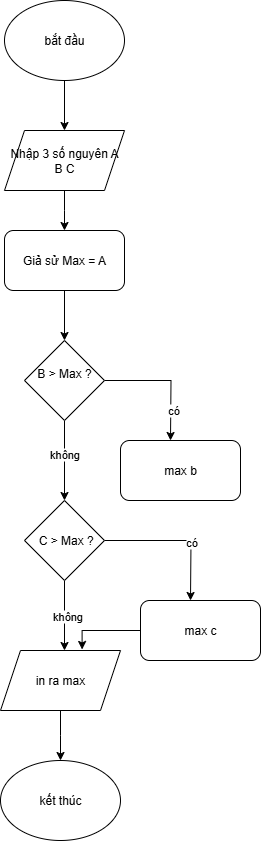

The diagram above was exported from draw.io. Its source (the exported page's mxGraphModel, read from the mxfile embedded in the PNG):
<mxGraphModel dx="1042" dy="562" grid="1" gridSize="10" guides="1" tooltips="1" connect="1" arrows="1" fold="1" page="1" pageScale="1" pageWidth="827" pageHeight="1169" math="0" shadow="0">
  <root>
    <mxCell id="0" />
    <mxCell id="1" parent="0" />
    <mxCell id="3KdlHoBTeObSUMEYLO5k-9" style="edgeStyle=orthogonalEdgeStyle;rounded=0;orthogonalLoop=1;jettySize=auto;html=1;entryX=0.5;entryY=0;entryDx=0;entryDy=0;" parent="1" source="3KdlHoBTeObSUMEYLO5k-1" target="3KdlHoBTeObSUMEYLO5k-4" edge="1">
      <mxGeometry relative="1" as="geometry" />
    </mxCell>
    <mxCell id="3KdlHoBTeObSUMEYLO5k-1" value="bắt đầu" style="ellipse;whiteSpace=wrap;html=1;" parent="1" vertex="1">
      <mxGeometry x="354" y="40" width="120" height="80" as="geometry" />
    </mxCell>
    <mxCell id="3KdlHoBTeObSUMEYLO5k-2" value="kết thúc" style="ellipse;whiteSpace=wrap;html=1;" parent="1" vertex="1">
      <mxGeometry x="350" y="800" width="120" height="80" as="geometry" />
    </mxCell>
    <mxCell id="3KdlHoBTeObSUMEYLO5k-22" style="edgeStyle=orthogonalEdgeStyle;rounded=0;orthogonalLoop=1;jettySize=auto;html=1;" parent="1" source="3KdlHoBTeObSUMEYLO5k-3" edge="1">
      <mxGeometry relative="1" as="geometry">
        <mxPoint x="410" y="800" as="targetPoint" />
      </mxGeometry>
    </mxCell>
    <mxCell id="3KdlHoBTeObSUMEYLO5k-3" value="in ra max" style="shape=parallelogram;perimeter=parallelogramPerimeter;whiteSpace=wrap;html=1;fixedSize=1;" parent="1" vertex="1">
      <mxGeometry x="350" y="690" width="120" height="60" as="geometry" />
    </mxCell>
    <mxCell id="3KdlHoBTeObSUMEYLO5k-11" style="edgeStyle=orthogonalEdgeStyle;rounded=0;orthogonalLoop=1;jettySize=auto;html=1;" parent="1" source="3KdlHoBTeObSUMEYLO5k-4" edge="1">
      <mxGeometry relative="1" as="geometry">
        <mxPoint x="414" y="270" as="targetPoint" />
      </mxGeometry>
    </mxCell>
    <mxCell id="3KdlHoBTeObSUMEYLO5k-4" value="Nhập 3 số nguyên A B C" style="shape=parallelogram;perimeter=parallelogramPerimeter;whiteSpace=wrap;html=1;fixedSize=1;" parent="1" vertex="1">
      <mxGeometry x="354" y="170" width="120" height="60" as="geometry" />
    </mxCell>
    <mxCell id="3KdlHoBTeObSUMEYLO5k-12" style="edgeStyle=orthogonalEdgeStyle;rounded=0;orthogonalLoop=1;jettySize=auto;html=1;entryX=0.5;entryY=0;entryDx=0;entryDy=0;" parent="1" source="3KdlHoBTeObSUMEYLO5k-5" target="3KdlHoBTeObSUMEYLO5k-8" edge="1">
      <mxGeometry relative="1" as="geometry" />
    </mxCell>
    <mxCell id="3KdlHoBTeObSUMEYLO5k-5" value="Giả sử Max = A" style="rounded=1;whiteSpace=wrap;html=1;" parent="1" vertex="1">
      <mxGeometry x="354" y="270" width="120" height="60" as="geometry" />
    </mxCell>
    <mxCell id="3KdlHoBTeObSUMEYLO5k-13" style="edgeStyle=orthogonalEdgeStyle;rounded=0;orthogonalLoop=1;jettySize=auto;html=1;" parent="1" source="3KdlHoBTeObSUMEYLO5k-8" edge="1">
      <mxGeometry relative="1" as="geometry">
        <mxPoint x="414" y="540" as="targetPoint" />
      </mxGeometry>
    </mxCell>
    <mxCell id="3KdlHoBTeObSUMEYLO5k-14" value="không" style="edgeLabel;html=1;align=center;verticalAlign=middle;resizable=0;points=[];" parent="3KdlHoBTeObSUMEYLO5k-13" vertex="1" connectable="0">
      <mxGeometry x="-0.1922" y="-1" relative="1" as="geometry">
        <mxPoint as="offset" />
      </mxGeometry>
    </mxCell>
    <mxCell id="3KdlHoBTeObSUMEYLO5k-15" style="edgeStyle=orthogonalEdgeStyle;rounded=0;orthogonalLoop=1;jettySize=auto;html=1;exitX=1;exitY=0.5;exitDx=0;exitDy=0;" parent="1" source="3KdlHoBTeObSUMEYLO5k-8" edge="1">
      <mxGeometry relative="1" as="geometry">
        <mxPoint x="520" y="480" as="targetPoint" />
      </mxGeometry>
    </mxCell>
    <mxCell id="3KdlHoBTeObSUMEYLO5k-16" value="có" style="edgeLabel;html=1;align=center;verticalAlign=middle;resizable=0;points=[];" parent="3KdlHoBTeObSUMEYLO5k-15" vertex="1" connectable="0">
      <mxGeometry x="0.5159" y="2" relative="1" as="geometry">
        <mxPoint as="offset" />
      </mxGeometry>
    </mxCell>
    <mxCell id="3KdlHoBTeObSUMEYLO5k-8" value="&#10;B &amp;gt; Max ?&#10;&#10;" style="rhombus;whiteSpace=wrap;html=1;" parent="1" vertex="1">
      <mxGeometry x="374" y="380" width="80" height="80" as="geometry" />
    </mxCell>
    <mxCell id="3KdlHoBTeObSUMEYLO5k-17" value="max b" style="rounded=1;whiteSpace=wrap;html=1;" parent="1" vertex="1">
      <mxGeometry x="470" y="480" width="120" height="60" as="geometry" />
    </mxCell>
    <mxCell id="3KdlHoBTeObSUMEYLO5k-19" style="edgeStyle=orthogonalEdgeStyle;rounded=0;orthogonalLoop=1;jettySize=auto;html=1;" parent="1" source="3KdlHoBTeObSUMEYLO5k-18" edge="1">
      <mxGeometry relative="1" as="geometry">
        <mxPoint x="414" y="690" as="targetPoint" />
      </mxGeometry>
    </mxCell>
    <mxCell id="3KdlHoBTeObSUMEYLO5k-20" value="không" style="edgeLabel;html=1;align=center;verticalAlign=middle;resizable=0;points=[];" parent="3KdlHoBTeObSUMEYLO5k-19" vertex="1" connectable="0">
      <mxGeometry x="0.0176" y="2" relative="1" as="geometry">
        <mxPoint as="offset" />
      </mxGeometry>
    </mxCell>
    <mxCell id="3KdlHoBTeObSUMEYLO5k-23" style="edgeStyle=orthogonalEdgeStyle;rounded=0;orthogonalLoop=1;jettySize=auto;html=1;" parent="1" source="3KdlHoBTeObSUMEYLO5k-18" edge="1">
      <mxGeometry relative="1" as="geometry">
        <mxPoint x="540" y="640" as="targetPoint" />
      </mxGeometry>
    </mxCell>
    <mxCell id="3KdlHoBTeObSUMEYLO5k-26" value="có" style="edgeLabel;html=1;align=center;verticalAlign=middle;resizable=0;points=[];" parent="3KdlHoBTeObSUMEYLO5k-23" vertex="1" connectable="0">
      <mxGeometry x="0.2" relative="1" as="geometry">
        <mxPoint as="offset" />
      </mxGeometry>
    </mxCell>
    <mxCell id="3KdlHoBTeObSUMEYLO5k-18" value="&amp;nbsp;C &amp;gt; Max ?" style="rhombus;whiteSpace=wrap;html=1;" parent="1" vertex="1">
      <mxGeometry x="374" y="540" width="80" height="80" as="geometry" />
    </mxCell>
    <mxCell id="3KdlHoBTeObSUMEYLO5k-24" value="max c" style="rounded=1;whiteSpace=wrap;html=1;" parent="1" vertex="1">
      <mxGeometry x="490" y="640" width="120" height="60" as="geometry" />
    </mxCell>
    <mxCell id="3KdlHoBTeObSUMEYLO5k-30" style="edgeStyle=orthogonalEdgeStyle;rounded=0;orthogonalLoop=1;jettySize=auto;html=1;entryX=0.68;entryY=-0.017;entryDx=0;entryDy=0;entryPerimeter=0;" parent="1" source="3KdlHoBTeObSUMEYLO5k-24" target="3KdlHoBTeObSUMEYLO5k-3" edge="1">
      <mxGeometry relative="1" as="geometry" />
    </mxCell>
  </root>
</mxGraphModel>